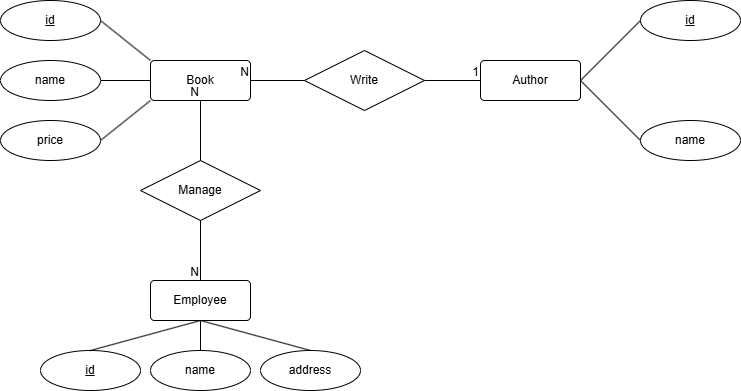

The diagram above was exported from draw.io. Its source (the exported page's mxGraphModel, read from the mxfile embedded in the PNG):
<mxGraphModel dx="1044" dy="570" grid="1" gridSize="10" guides="1" tooltips="1" connect="1" arrows="1" fold="1" page="1" pageScale="1" pageWidth="827" pageHeight="1169" math="0" shadow="0">
  <root>
    <mxCell id="0" />
    <mxCell id="1" parent="0" />
    <mxCell id="z3ktiNHvC6Fq4CK1Erq6-1" value="Book" style="rounded=1;arcSize=10;whiteSpace=wrap;html=1;align=center;" parent="1" vertex="1">
      <mxGeometry x="200" y="210" width="100" height="40" as="geometry" />
    </mxCell>
    <mxCell id="z3ktiNHvC6Fq4CK1Erq6-2" value="Write" style="shape=rhombus;perimeter=rhombusPerimeter;whiteSpace=wrap;html=1;align=center;" parent="1" vertex="1">
      <mxGeometry x="354" y="200" width="120" height="60" as="geometry" />
    </mxCell>
    <mxCell id="z3ktiNHvC6Fq4CK1Erq6-4" value="id" style="ellipse;whiteSpace=wrap;html=1;align=center;fontStyle=4;" parent="1" vertex="1">
      <mxGeometry x="50" y="150" width="100" height="40" as="geometry" />
    </mxCell>
    <mxCell id="z3ktiNHvC6Fq4CK1Erq6-7" value="Manage" style="shape=rhombus;perimeter=rhombusPerimeter;whiteSpace=wrap;html=1;align=center;" parent="1" vertex="1">
      <mxGeometry x="190" y="310" width="120" height="60" as="geometry" />
    </mxCell>
    <mxCell id="z3ktiNHvC6Fq4CK1Erq6-9" value="id" style="ellipse;whiteSpace=wrap;html=1;align=center;fontStyle=4;" parent="1" vertex="1">
      <mxGeometry x="690" y="150" width="100" height="40" as="geometry" />
    </mxCell>
    <mxCell id="z3ktiNHvC6Fq4CK1Erq6-11" value="id" style="ellipse;whiteSpace=wrap;html=1;align=center;fontStyle=4;" parent="1" vertex="1">
      <mxGeometry x="90" y="500" width="100" height="40" as="geometry" />
    </mxCell>
    <mxCell id="z3ktiNHvC6Fq4CK1Erq6-14" value="" style="endArrow=none;html=1;rounded=0;entryX=0;entryY=0;entryDx=0;entryDy=0;exitX=1;exitY=0.5;exitDx=0;exitDy=0;" parent="1" source="z3ktiNHvC6Fq4CK1Erq6-4" target="z3ktiNHvC6Fq4CK1Erq6-1" edge="1">
      <mxGeometry relative="1" as="geometry">
        <mxPoint x="50" y="190" as="sourcePoint" />
        <mxPoint x="210" y="190" as="targetPoint" />
      </mxGeometry>
    </mxCell>
    <mxCell id="z3ktiNHvC6Fq4CK1Erq6-15" value="" style="endArrow=none;html=1;rounded=0;exitX=1;exitY=0.5;exitDx=0;exitDy=0;entryX=0;entryY=0.5;entryDx=0;entryDy=0;" parent="1" target="z3ktiNHvC6Fq4CK1Erq6-1" edge="1">
      <mxGeometry relative="1" as="geometry">
        <mxPoint x="150" y="230" as="sourcePoint" />
        <mxPoint x="220" y="340" as="targetPoint" />
      </mxGeometry>
    </mxCell>
    <mxCell id="z3ktiNHvC6Fq4CK1Erq6-16" value="" style="endArrow=none;html=1;rounded=0;exitX=1;exitY=0.5;exitDx=0;exitDy=0;entryX=0;entryY=1;entryDx=0;entryDy=0;" parent="1" target="z3ktiNHvC6Fq4CK1Erq6-1" edge="1">
      <mxGeometry relative="1" as="geometry">
        <mxPoint x="150" y="290" as="sourcePoint" />
        <mxPoint x="170" y="370" as="targetPoint" />
      </mxGeometry>
    </mxCell>
    <mxCell id="z3ktiNHvC6Fq4CK1Erq6-17" value="" style="endArrow=none;html=1;rounded=0;exitX=0;exitY=0.5;exitDx=0;exitDy=0;entryX=1;entryY=0.5;entryDx=0;entryDy=0;" parent="1" source="z3ktiNHvC6Fq4CK1Erq6-2" target="z3ktiNHvC6Fq4CK1Erq6-1" edge="1">
      <mxGeometry relative="1" as="geometry">
        <mxPoint x="290" y="289.5" as="sourcePoint" />
        <mxPoint x="344" y="289.5" as="targetPoint" />
      </mxGeometry>
    </mxCell>
    <mxCell id="z3ktiNHvC6Fq4CK1Erq6-18" value="N" style="resizable=0;html=1;whiteSpace=wrap;align=right;verticalAlign=bottom;" parent="z3ktiNHvC6Fq4CK1Erq6-17" connectable="0" vertex="1">
      <mxGeometry x="1" relative="1" as="geometry" />
    </mxCell>
    <mxCell id="z3ktiNHvC6Fq4CK1Erq6-19" value="" style="endArrow=none;html=1;rounded=0;exitX=1;exitY=0.5;exitDx=0;exitDy=0;entryX=0;entryY=0.5;entryDx=0;entryDy=0;" parent="1" source="z3ktiNHvC6Fq4CK1Erq6-2" edge="1">
      <mxGeometry relative="1" as="geometry">
        <mxPoint x="490" y="410" as="sourcePoint" />
        <mxPoint x="530" y="230" as="targetPoint" />
      </mxGeometry>
    </mxCell>
    <mxCell id="z3ktiNHvC6Fq4CK1Erq6-20" value="1" style="resizable=0;html=1;whiteSpace=wrap;align=right;verticalAlign=bottom;" parent="z3ktiNHvC6Fq4CK1Erq6-19" connectable="0" vertex="1">
      <mxGeometry x="1" relative="1" as="geometry" />
    </mxCell>
    <mxCell id="z3ktiNHvC6Fq4CK1Erq6-21" value="" style="endArrow=none;html=1;rounded=0;entryX=0;entryY=0.5;entryDx=0;entryDy=0;exitX=1;exitY=0.5;exitDx=0;exitDy=0;" parent="1" source="3_N6bwVEXOCR_ixSbLVt-1" target="z3ktiNHvC6Fq4CK1Erq6-9" edge="1">
      <mxGeometry relative="1" as="geometry">
        <mxPoint x="630" y="210" as="sourcePoint" />
        <mxPoint x="670" y="400" as="targetPoint" />
      </mxGeometry>
    </mxCell>
    <mxCell id="z3ktiNHvC6Fq4CK1Erq6-22" value="" style="endArrow=none;html=1;rounded=0;exitX=1;exitY=0.5;exitDx=0;exitDy=0;entryX=0;entryY=0.5;entryDx=0;entryDy=0;" parent="1" source="3_N6bwVEXOCR_ixSbLVt-1" edge="1">
      <mxGeometry relative="1" as="geometry">
        <mxPoint x="630" y="250" as="sourcePoint" />
        <mxPoint x="690" y="290" as="targetPoint" />
      </mxGeometry>
    </mxCell>
    <mxCell id="z3ktiNHvC6Fq4CK1Erq6-23" value="" style="endArrow=none;html=1;rounded=0;entryX=0.5;entryY=1;entryDx=0;entryDy=0;exitX=0.5;exitY=0;exitDx=0;exitDy=0;" parent="1" source="z3ktiNHvC6Fq4CK1Erq6-7" target="z3ktiNHvC6Fq4CK1Erq6-1" edge="1">
      <mxGeometry relative="1" as="geometry">
        <mxPoint x="390" y="360" as="sourcePoint" />
        <mxPoint x="550" y="360" as="targetPoint" />
      </mxGeometry>
    </mxCell>
    <mxCell id="z3ktiNHvC6Fq4CK1Erq6-24" value="N" style="resizable=0;html=1;whiteSpace=wrap;align=right;verticalAlign=bottom;" parent="z3ktiNHvC6Fq4CK1Erq6-23" connectable="0" vertex="1">
      <mxGeometry x="1" relative="1" as="geometry" />
    </mxCell>
    <mxCell id="z3ktiNHvC6Fq4CK1Erq6-25" value="" style="endArrow=none;html=1;rounded=0;entryX=0.5;entryY=0;entryDx=0;entryDy=0;exitX=0.5;exitY=1;exitDx=0;exitDy=0;" parent="1" source="z3ktiNHvC6Fq4CK1Erq6-7" edge="1">
      <mxGeometry relative="1" as="geometry">
        <mxPoint x="300" y="390" as="sourcePoint" />
        <mxPoint x="250" y="430" as="targetPoint" />
      </mxGeometry>
    </mxCell>
    <mxCell id="z3ktiNHvC6Fq4CK1Erq6-26" value="N" style="resizable=0;html=1;whiteSpace=wrap;align=right;verticalAlign=bottom;" parent="z3ktiNHvC6Fq4CK1Erq6-25" connectable="0" vertex="1">
      <mxGeometry x="1" relative="1" as="geometry" />
    </mxCell>
    <mxCell id="z3ktiNHvC6Fq4CK1Erq6-27" value="" style="endArrow=none;html=1;rounded=0;exitX=0.5;exitY=0;exitDx=0;exitDy=0;entryX=0.5;entryY=1;entryDx=0;entryDy=0;" parent="1" source="z3ktiNHvC6Fq4CK1Erq6-11" target="3_N6bwVEXOCR_ixSbLVt-6" edge="1">
      <mxGeometry relative="1" as="geometry">
        <mxPoint y="420" as="sourcePoint" />
        <mxPoint x="200" y="470" as="targetPoint" />
      </mxGeometry>
    </mxCell>
    <mxCell id="z3ktiNHvC6Fq4CK1Erq6-28" value="" style="endArrow=none;html=1;rounded=0;exitX=0.5;exitY=1;exitDx=0;exitDy=0;entryX=0.5;entryY=0;entryDx=0;entryDy=0;" parent="1" edge="1">
      <mxGeometry relative="1" as="geometry">
        <mxPoint x="250" y="470" as="sourcePoint" />
        <mxPoint x="250" y="500" as="targetPoint" />
      </mxGeometry>
    </mxCell>
    <mxCell id="z3ktiNHvC6Fq4CK1Erq6-29" value="" style="endArrow=none;html=1;rounded=0;exitX=0.5;exitY=1;exitDx=0;exitDy=0;entryX=0.5;entryY=0;entryDx=0;entryDy=0;" parent="1" source="3_N6bwVEXOCR_ixSbLVt-6" target="3_N6bwVEXOCR_ixSbLVt-8" edge="1">
      <mxGeometry relative="1" as="geometry">
        <mxPoint x="300" y="470" as="sourcePoint" />
        <mxPoint x="360" y="500" as="targetPoint" />
      </mxGeometry>
    </mxCell>
    <mxCell id="3_N6bwVEXOCR_ixSbLVt-1" value="Author" style="rounded=1;arcSize=10;whiteSpace=wrap;html=1;align=center;" parent="1" vertex="1">
      <mxGeometry x="530" y="210" width="100" height="40" as="geometry" />
    </mxCell>
    <mxCell id="3_N6bwVEXOCR_ixSbLVt-2" value="name" style="ellipse;whiteSpace=wrap;html=1;align=center;" parent="1" vertex="1">
      <mxGeometry x="50" y="210" width="100" height="40" as="geometry" />
    </mxCell>
    <mxCell id="3_N6bwVEXOCR_ixSbLVt-4" value="price" style="ellipse;whiteSpace=wrap;html=1;align=center;" parent="1" vertex="1">
      <mxGeometry x="50" y="270" width="100" height="40" as="geometry" />
    </mxCell>
    <mxCell id="3_N6bwVEXOCR_ixSbLVt-5" value="name" style="ellipse;whiteSpace=wrap;html=1;align=center;" parent="1" vertex="1">
      <mxGeometry x="690" y="270" width="100" height="40" as="geometry" />
    </mxCell>
    <mxCell id="3_N6bwVEXOCR_ixSbLVt-6" value="Employee" style="rounded=1;arcSize=10;whiteSpace=wrap;html=1;align=center;" parent="1" vertex="1">
      <mxGeometry x="200" y="430" width="100" height="40" as="geometry" />
    </mxCell>
    <mxCell id="3_N6bwVEXOCR_ixSbLVt-7" value="name" style="ellipse;whiteSpace=wrap;html=1;align=center;" parent="1" vertex="1">
      <mxGeometry x="200" y="500" width="100" height="40" as="geometry" />
    </mxCell>
    <mxCell id="3_N6bwVEXOCR_ixSbLVt-8" value="address" style="ellipse;whiteSpace=wrap;html=1;align=center;" parent="1" vertex="1">
      <mxGeometry x="310" y="500" width="100" height="40" as="geometry" />
    </mxCell>
  </root>
</mxGraphModel>